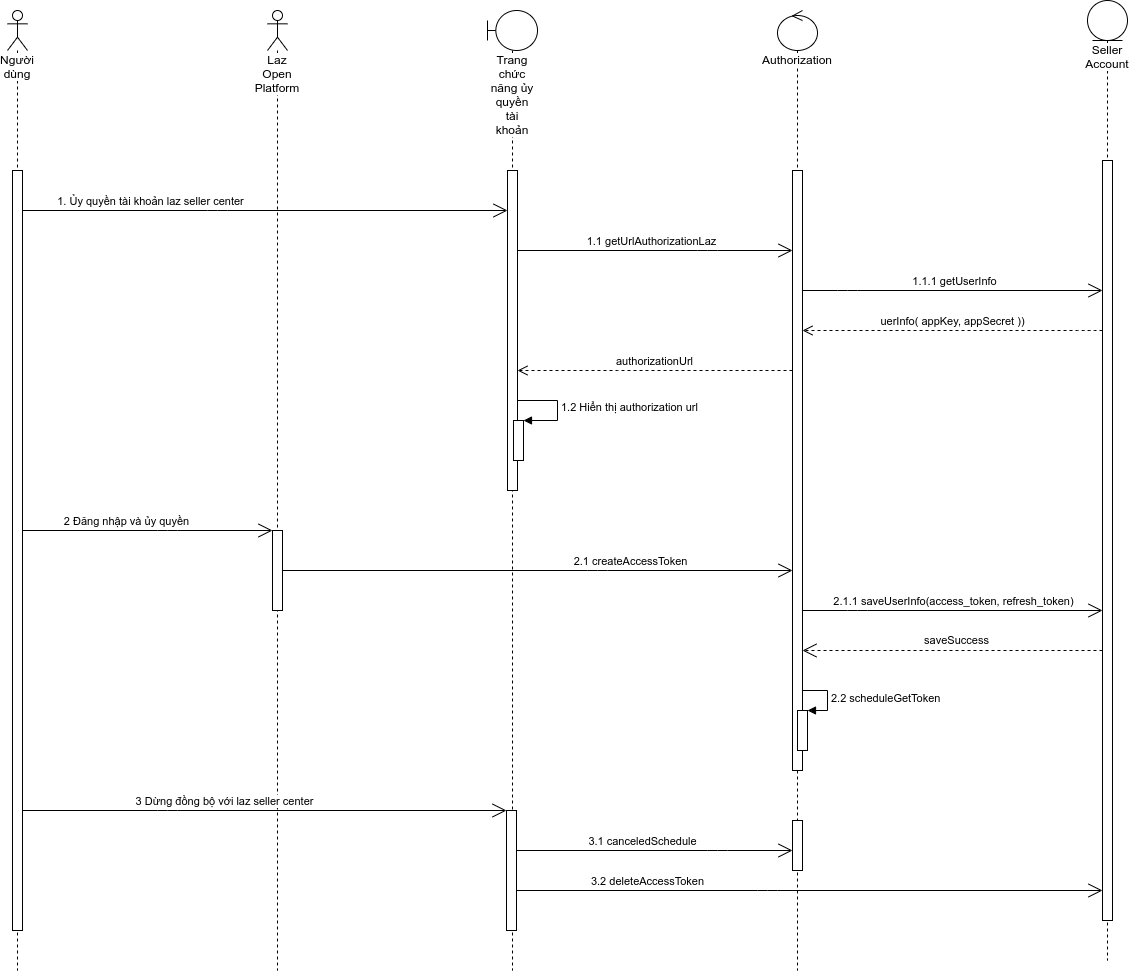

The diagram above was exported from draw.io. Its source (the exported page's mxGraphModel, read from the mxfile embedded in the PNG):
<mxGraphModel dx="802" dy="433" grid="1" gridSize="10" guides="1" tooltips="1" connect="1" arrows="1" fold="1" page="1" pageScale="1" pageWidth="850" pageHeight="1100" math="0" shadow="0">
  <root>
    <mxCell id="0" />
    <mxCell id="1" parent="0" />
    <mxCell id="jA0tIVNWof_xC7lfkbHI-1" value="Người dùng" style="shape=umlLifeline;participant=umlActor;perimeter=lifelinePerimeter;whiteSpace=wrap;html=1;container=1;collapsible=0;recursiveResize=0;verticalAlign=top;spacingTop=36;outlineConnect=0;labelBackgroundColor=#ffffff;" parent="1" vertex="1">
      <mxGeometry x="30" y="40" width="20" height="960" as="geometry" />
    </mxCell>
    <mxCell id="jA0tIVNWof_xC7lfkbHI-6" value="" style="html=1;points=[];perimeter=orthogonalPerimeter;labelBackgroundColor=#ffffff;" parent="jA0tIVNWof_xC7lfkbHI-1" vertex="1">
      <mxGeometry x="5" y="160" width="10" height="760" as="geometry" />
    </mxCell>
    <mxCell id="jA0tIVNWof_xC7lfkbHI-2" value="Trang chức năng ủy quyền tài khoản" style="shape=umlLifeline;participant=umlBoundary;perimeter=lifelinePerimeter;whiteSpace=wrap;html=1;container=1;collapsible=0;recursiveResize=0;verticalAlign=top;spacingTop=36;outlineConnect=0;labelBackgroundColor=#ffffff;" parent="1" vertex="1">
      <mxGeometry x="510" y="40" width="50" height="960" as="geometry" />
    </mxCell>
    <mxCell id="jA0tIVNWof_xC7lfkbHI-7" value="" style="html=1;points=[];perimeter=orthogonalPerimeter;labelBackgroundColor=#ffffff;" parent="jA0tIVNWof_xC7lfkbHI-2" vertex="1">
      <mxGeometry x="20" y="160" width="10" height="320" as="geometry" />
    </mxCell>
    <mxCell id="MY_qZJdhF56JMgBpEecr-11" value="" style="html=1;points=[];perimeter=orthogonalPerimeter;" parent="jA0tIVNWof_xC7lfkbHI-2" vertex="1">
      <mxGeometry x="26" y="410" width="10" height="40" as="geometry" />
    </mxCell>
    <mxCell id="MY_qZJdhF56JMgBpEecr-12" value="1.2 Hiển thị authorization url" style="edgeStyle=orthogonalEdgeStyle;html=1;align=left;spacingLeft=2;endArrow=block;rounded=0;entryX=1;entryY=0;" parent="jA0tIVNWof_xC7lfkbHI-2" source="jA0tIVNWof_xC7lfkbHI-7" target="MY_qZJdhF56JMgBpEecr-11" edge="1">
      <mxGeometry relative="1" as="geometry">
        <mxPoint x="-195" y="390" as="sourcePoint" />
        <Array as="points">
          <mxPoint x="70" y="390" />
          <mxPoint x="70" y="410" />
        </Array>
      </mxGeometry>
    </mxCell>
    <mxCell id="MY_qZJdhF56JMgBpEecr-34" value="" style="html=1;points=[];perimeter=orthogonalPerimeter;labelBackgroundColor=#ffffff;" parent="jA0tIVNWof_xC7lfkbHI-2" vertex="1">
      <mxGeometry x="19" y="800" width="10" height="120" as="geometry" />
    </mxCell>
    <mxCell id="jA0tIVNWof_xC7lfkbHI-4" value="Authorization" style="shape=umlLifeline;participant=umlControl;perimeter=lifelinePerimeter;whiteSpace=wrap;html=1;container=1;collapsible=0;recursiveResize=0;verticalAlign=top;spacingTop=36;outlineConnect=0;labelBackgroundColor=#ffffff;" parent="1" vertex="1">
      <mxGeometry x="800" y="40" width="40" height="960" as="geometry" />
    </mxCell>
    <mxCell id="jA0tIVNWof_xC7lfkbHI-9" value="" style="html=1;points=[];perimeter=orthogonalPerimeter;labelBackgroundColor=#ffffff;" parent="jA0tIVNWof_xC7lfkbHI-4" vertex="1">
      <mxGeometry x="15" y="160" width="10" height="600" as="geometry" />
    </mxCell>
    <mxCell id="MY_qZJdhF56JMgBpEecr-27" value="" style="html=1;points=[];perimeter=orthogonalPerimeter;labelBackgroundColor=#ffffff;" parent="jA0tIVNWof_xC7lfkbHI-4" vertex="1">
      <mxGeometry x="20" y="700" width="10" height="40" as="geometry" />
    </mxCell>
    <mxCell id="MY_qZJdhF56JMgBpEecr-28" value="2.2 scheduleGetToken" style="edgeStyle=orthogonalEdgeStyle;html=1;align=left;spacingLeft=2;endArrow=block;rounded=0;entryX=1;entryY=0;" parent="jA0tIVNWof_xC7lfkbHI-4" source="jA0tIVNWof_xC7lfkbHI-9" target="MY_qZJdhF56JMgBpEecr-27" edge="1">
      <mxGeometry relative="1" as="geometry">
        <mxPoint x="25" y="700" as="sourcePoint" />
        <Array as="points">
          <mxPoint x="50" y="680" />
          <mxPoint x="50" y="700" />
        </Array>
      </mxGeometry>
    </mxCell>
    <mxCell id="MY_qZJdhF56JMgBpEecr-36" value="" style="html=1;points=[];perimeter=orthogonalPerimeter;labelBackgroundColor=#ffffff;" parent="jA0tIVNWof_xC7lfkbHI-4" vertex="1">
      <mxGeometry x="15" y="810" width="10" height="50" as="geometry" />
    </mxCell>
    <mxCell id="jA0tIVNWof_xC7lfkbHI-5" value="Seller Account" style="shape=umlLifeline;participant=umlEntity;perimeter=lifelinePerimeter;whiteSpace=wrap;html=1;container=1;collapsible=0;recursiveResize=0;verticalAlign=top;spacingTop=36;outlineConnect=0;labelBackgroundColor=#ffffff;" parent="1" vertex="1">
      <mxGeometry x="1110" y="30" width="40" height="960" as="geometry" />
    </mxCell>
    <mxCell id="MY_qZJdhF56JMgBpEecr-1" value="" style="html=1;points=[];perimeter=orthogonalPerimeter;" parent="jA0tIVNWof_xC7lfkbHI-5" vertex="1">
      <mxGeometry x="15" y="160" width="10" height="760" as="geometry" />
    </mxCell>
    <mxCell id="MY_qZJdhF56JMgBpEecr-2" value="" style="endArrow=open;endFill=1;endSize=12;html=1;" parent="1" source="jA0tIVNWof_xC7lfkbHI-6" target="jA0tIVNWof_xC7lfkbHI-7" edge="1">
      <mxGeometry width="160" relative="1" as="geometry">
        <mxPoint x="110" y="380" as="sourcePoint" />
        <mxPoint x="270" y="380" as="targetPoint" />
        <Array as="points">
          <mxPoint x="240" y="240" />
        </Array>
      </mxGeometry>
    </mxCell>
    <mxCell id="MY_qZJdhF56JMgBpEecr-3" value="1. Ủy quyền tài khoản laz seller center" style="edgeLabel;html=1;align=center;verticalAlign=middle;resizable=0;points=[];" parent="MY_qZJdhF56JMgBpEecr-2" vertex="1" connectable="0">
      <mxGeometry x="-0.4279" relative="1" as="geometry">
        <mxPoint x="-12" y="-10" as="offset" />
      </mxGeometry>
    </mxCell>
    <mxCell id="MY_qZJdhF56JMgBpEecr-4" value="" style="endArrow=open;endFill=1;endSize=12;html=1;" parent="1" source="jA0tIVNWof_xC7lfkbHI-7" target="jA0tIVNWof_xC7lfkbHI-9" edge="1">
      <mxGeometry width="160" relative="1" as="geometry">
        <mxPoint x="640" y="280" as="sourcePoint" />
        <mxPoint x="860" y="280" as="targetPoint" />
        <Array as="points">
          <mxPoint x="730" y="280" />
        </Array>
      </mxGeometry>
    </mxCell>
    <mxCell id="MY_qZJdhF56JMgBpEecr-5" value="1.1 getUrlAuthorizationLaz" style="edgeLabel;html=1;align=center;verticalAlign=middle;resizable=0;points=[];" parent="MY_qZJdhF56JMgBpEecr-4" vertex="1" connectable="0">
      <mxGeometry x="-0.0977" y="2" relative="1" as="geometry">
        <mxPoint x="9" y="-8" as="offset" />
      </mxGeometry>
    </mxCell>
    <mxCell id="MY_qZJdhF56JMgBpEecr-6" value="" style="endArrow=open;endFill=1;endSize=12;html=1;" parent="1" source="jA0tIVNWof_xC7lfkbHI-9" target="MY_qZJdhF56JMgBpEecr-1" edge="1">
      <mxGeometry width="160" relative="1" as="geometry">
        <mxPoint x="1050" y="360" as="sourcePoint" />
        <mxPoint x="1210" y="360" as="targetPoint" />
        <Array as="points">
          <mxPoint x="870" y="320" />
        </Array>
      </mxGeometry>
    </mxCell>
    <mxCell id="MY_qZJdhF56JMgBpEecr-7" value="1.1.1 getUserInfo" style="edgeLabel;html=1;align=center;verticalAlign=middle;resizable=0;points=[];" parent="MY_qZJdhF56JMgBpEecr-6" vertex="1" connectable="0">
      <mxGeometry x="-0.1833" y="4" relative="1" as="geometry">
        <mxPoint x="28" y="-6" as="offset" />
      </mxGeometry>
    </mxCell>
    <mxCell id="MY_qZJdhF56JMgBpEecr-8" value="uerInfo( appKey, appSecret ))" style="html=1;verticalAlign=bottom;endArrow=open;dashed=1;endSize=8;" parent="1" source="MY_qZJdhF56JMgBpEecr-1" target="jA0tIVNWof_xC7lfkbHI-9" edge="1">
      <mxGeometry relative="1" as="geometry">
        <mxPoint x="1260" y="400" as="sourcePoint" />
        <mxPoint x="1180" y="400" as="targetPoint" />
        <Array as="points">
          <mxPoint x="1110" y="360" />
        </Array>
      </mxGeometry>
    </mxCell>
    <mxCell id="MY_qZJdhF56JMgBpEecr-9" value="authorizationUrl" style="html=1;verticalAlign=bottom;endArrow=open;dashed=1;endSize=8;" parent="1" source="jA0tIVNWof_xC7lfkbHI-9" target="jA0tIVNWof_xC7lfkbHI-7" edge="1">
      <mxGeometry relative="1" as="geometry">
        <mxPoint x="840" y="500" as="sourcePoint" />
        <mxPoint x="760" y="500" as="targetPoint" />
        <Array as="points">
          <mxPoint x="650" y="400" />
        </Array>
      </mxGeometry>
    </mxCell>
    <mxCell id="MY_qZJdhF56JMgBpEecr-13" value="" style="endArrow=open;endFill=1;endSize=12;html=1;" parent="1" target="MY_qZJdhF56JMgBpEecr-17" edge="1">
      <mxGeometry width="160" relative="1" as="geometry">
        <mxPoint x="45" y="560" as="sourcePoint" />
        <mxPoint x="210" y="560" as="targetPoint" />
        <Array as="points">
          <mxPoint x="190" y="560" />
        </Array>
      </mxGeometry>
    </mxCell>
    <mxCell id="MY_qZJdhF56JMgBpEecr-14" value="2 Đăng nhập và ủy quyền" style="edgeLabel;html=1;align=center;verticalAlign=middle;resizable=0;points=[];" parent="MY_qZJdhF56JMgBpEecr-13" vertex="1" connectable="0">
      <mxGeometry x="-0.2073" y="3" relative="1" as="geometry">
        <mxPoint x="4" y="-7" as="offset" />
      </mxGeometry>
    </mxCell>
    <mxCell id="MY_qZJdhF56JMgBpEecr-16" value="Laz Open Platform" style="shape=umlLifeline;participant=umlActor;perimeter=lifelinePerimeter;whiteSpace=wrap;html=1;container=1;collapsible=0;recursiveResize=0;verticalAlign=top;spacingTop=36;outlineConnect=0;labelBackgroundColor=#ffffff;" parent="1" vertex="1">
      <mxGeometry x="290" y="40" width="20" height="960" as="geometry" />
    </mxCell>
    <mxCell id="MY_qZJdhF56JMgBpEecr-17" value="" style="html=1;points=[];perimeter=orthogonalPerimeter;" parent="MY_qZJdhF56JMgBpEecr-16" vertex="1">
      <mxGeometry x="5" y="520" width="10" height="80" as="geometry" />
    </mxCell>
    <mxCell id="MY_qZJdhF56JMgBpEecr-18" value="" style="endArrow=open;endFill=1;endSize=12;html=1;" parent="1" source="MY_qZJdhF56JMgBpEecr-17" target="jA0tIVNWof_xC7lfkbHI-9" edge="1">
      <mxGeometry width="160" relative="1" as="geometry">
        <mxPoint x="90" y="820" as="sourcePoint" />
        <mxPoint x="250" y="820" as="targetPoint" />
        <Array as="points">
          <mxPoint x="620" y="600" />
        </Array>
      </mxGeometry>
    </mxCell>
    <mxCell id="MY_qZJdhF56JMgBpEecr-19" value="2.1 createAccessToken" style="edgeLabel;html=1;align=center;verticalAlign=middle;resizable=0;points=[];" parent="MY_qZJdhF56JMgBpEecr-18" vertex="1" connectable="0">
      <mxGeometry x="-0.1692" y="2" relative="1" as="geometry">
        <mxPoint x="135" y="-8" as="offset" />
      </mxGeometry>
    </mxCell>
    <mxCell id="MY_qZJdhF56JMgBpEecr-23" value="" style="endArrow=open;endFill=1;endSize=12;html=1;" parent="1" source="jA0tIVNWof_xC7lfkbHI-9" target="MY_qZJdhF56JMgBpEecr-1" edge="1">
      <mxGeometry width="160" relative="1" as="geometry">
        <mxPoint x="1050" y="720" as="sourcePoint" />
        <mxPoint x="1210" y="720" as="targetPoint" />
        <Array as="points">
          <mxPoint x="880" y="640" />
        </Array>
      </mxGeometry>
    </mxCell>
    <mxCell id="MY_qZJdhF56JMgBpEecr-24" value="2.1.1 saveUserInfo(access_token, refresh_token)" style="edgeLabel;html=1;align=center;verticalAlign=middle;resizable=0;points=[];" parent="MY_qZJdhF56JMgBpEecr-23" vertex="1" connectable="0">
      <mxGeometry x="-0.1611" y="1" relative="1" as="geometry">
        <mxPoint x="24" y="-9" as="offset" />
      </mxGeometry>
    </mxCell>
    <mxCell id="MY_qZJdhF56JMgBpEecr-25" value="saveSuccess" style="endArrow=open;endSize=12;dashed=1;html=1;" parent="1" source="MY_qZJdhF56JMgBpEecr-1" target="jA0tIVNWof_xC7lfkbHI-9" edge="1">
      <mxGeometry x="-0.0278" y="-10" width="160" relative="1" as="geometry">
        <mxPoint x="1080" y="800" as="sourcePoint" />
        <mxPoint x="1240" y="800" as="targetPoint" />
        <Array as="points">
          <mxPoint x="920" y="680" />
        </Array>
        <mxPoint as="offset" />
      </mxGeometry>
    </mxCell>
    <mxCell id="MY_qZJdhF56JMgBpEecr-29" value="" style="endArrow=open;endFill=1;endSize=12;html=1;" parent="1" source="jA0tIVNWof_xC7lfkbHI-6" target="MY_qZJdhF56JMgBpEecr-34" edge="1">
      <mxGeometry width="160" relative="1" as="geometry">
        <mxPoint x="220" y="890" as="sourcePoint" />
        <mxPoint x="520" y="840" as="targetPoint" />
        <Array as="points">
          <mxPoint x="190" y="840" />
        </Array>
      </mxGeometry>
    </mxCell>
    <mxCell id="MY_qZJdhF56JMgBpEecr-30" value="3 Dừng đồng bộ với laz seller center" style="edgeLabel;html=1;align=center;verticalAlign=middle;resizable=0;points=[];" parent="MY_qZJdhF56JMgBpEecr-29" vertex="1" connectable="0">
      <mxGeometry x="-0.2845" relative="1" as="geometry">
        <mxPoint x="28.53" y="-10" as="offset" />
      </mxGeometry>
    </mxCell>
    <mxCell id="MY_qZJdhF56JMgBpEecr-31" value="" style="endArrow=open;endFill=1;endSize=12;html=1;" parent="1" source="MY_qZJdhF56JMgBpEecr-34" target="MY_qZJdhF56JMgBpEecr-36" edge="1">
      <mxGeometry width="160" relative="1" as="geometry">
        <mxPoint x="600" y="880" as="sourcePoint" />
        <mxPoint x="940" y="880" as="targetPoint" />
        <Array as="points">
          <mxPoint x="740" y="880" />
        </Array>
      </mxGeometry>
    </mxCell>
    <mxCell id="MY_qZJdhF56JMgBpEecr-32" value="3.1 canceledSchedule" style="edgeLabel;html=1;align=center;verticalAlign=middle;resizable=0;points=[];" parent="MY_qZJdhF56JMgBpEecr-31" vertex="1" connectable="0">
      <mxGeometry x="-0.3095" y="1" relative="1" as="geometry">
        <mxPoint x="30" y="-9" as="offset" />
      </mxGeometry>
    </mxCell>
    <mxCell id="MY_qZJdhF56JMgBpEecr-33" value="" style="endArrow=open;endFill=1;endSize=12;html=1;" parent="1" source="MY_qZJdhF56JMgBpEecr-34" target="MY_qZJdhF56JMgBpEecr-1" edge="1">
      <mxGeometry width="160" relative="1" as="geometry">
        <mxPoint x="710" y="1050" as="sourcePoint" />
        <mxPoint x="870" y="1050" as="targetPoint" />
        <Array as="points">
          <mxPoint x="790" y="920" />
        </Array>
      </mxGeometry>
    </mxCell>
    <mxCell id="MY_qZJdhF56JMgBpEecr-35" value="3.2 deleteAccessToken" style="edgeLabel;html=1;align=center;verticalAlign=middle;resizable=0;points=[];" parent="MY_qZJdhF56JMgBpEecr-33" vertex="1" connectable="0">
      <mxGeometry x="-0.5734" y="1" relative="1" as="geometry">
        <mxPoint x="5.12" y="-9" as="offset" />
      </mxGeometry>
    </mxCell>
  </root>
</mxGraphModel>